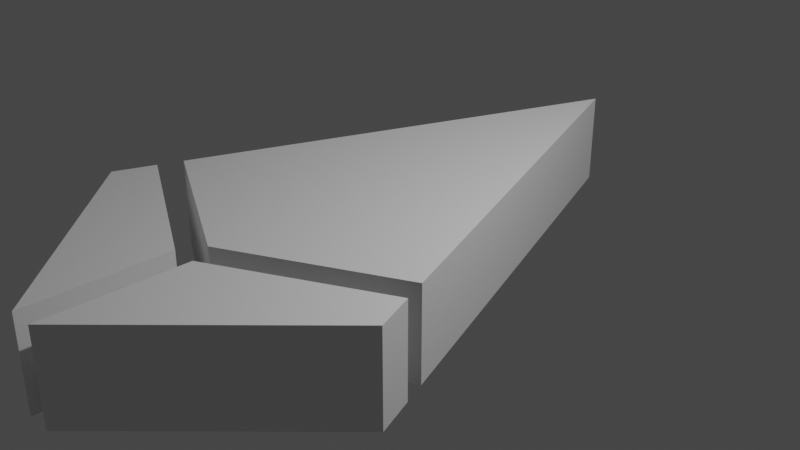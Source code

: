 # Source: mc.blend  (saved by Blender 3.3.6; exported with 4.5.12 LTS)
import bpy
from mathutils import Matrix  # noqa: F401  (used for matrix-valued properties, if any)

bpy.ops.wm.read_factory_settings(use_empty=True)
scene = bpy.context.scene
scene.name = 'Scene'

# ---- collections
col_collection = bpy.data.collections.new('Collection'); scene.collection.children.link(col_collection)

# ---- materials (node trees are filled in below, after node groups)
mat_material = bpy.data.materials.new('Material')
mat_material.alpha_threshold = 0.0
mat_material.use_transparent_shadow = False
mat_material.roughness = 0.5
mat_material.line_color = (0.0, 0.0, 0.0, 1.0)

# ---- material node trees
mat_material.use_nodes = True; mat_material.node_tree.nodes.clear()
_N = mat_material.node_tree.nodes; _L = mat_material.node_tree.links
n0 = _N.new('ShaderNodeOutputMaterial'); n0.name = 'Material Output'; n0.location = (300, 300)
n1 = _N.new('ShaderNodeBsdfPrincipled'); n1.name = 'Principled BSDF'; n1.location = (10, 300)
n1.distribution = 'GGX'
n1.subsurface_method = 'RANDOM_WALK_SKIN'
n1.inputs[3].default_value = 1.45
n1.inputs[27].default_value = (0.0, 0.0, 0.0, 1.0)
n1.inputs[28].default_value = 1.0
_L.new(n1.outputs[0], n0.inputs[0])
n0.is_active_output = True

# ---- world
world_world = bpy.data.worlds.new('World'); scene.world = world_world
world_world.use_nodes = True; world_world.node_tree.nodes.clear()
_N = world_world.node_tree.nodes; _L = world_world.node_tree.links
n0 = _N.new('ShaderNodeOutputWorld'); n0.name = 'World Output'; n0.location = (300, 300)
n1 = _N.new('ShaderNodeBackground'); n1.name = 'Background'; n1.location = (10, 300)
n1.inputs[0].default_value = (0.05088, 0.05088, 0.05088, 1.0)
_L.new(n1.outputs[0], n0.inputs[0])
n0.is_active_output = True
world_world.color = (0.05088, 0.05088, 0.05088)
world_world.use_sun_shadow = False
world_world.sun_shadow_jitter_overblur = 0.0

# ---- cameras
cam_camera = bpy.data.cameras.new('Camera')
cam_camera.clip_end = 100.0
cam_camera.ortho_scale = 7.314

# ---- lights
light_light = bpy.data.lights.new('Light', 'POINT')
light_light.transmission_factor = 0.0
light_light.energy = 1000.0
light_light.shadow_soft_size = 0.1
light_light.shadow_maximum_resolution = 0.006
light_light.use_absolute_resolution = True

# ---- meshes
me_cube = bpy.data.meshes.new('Cube')
me_cube.from_pydata([(0.0, 3.148, 1.0), (0.0, 3.148, -1.0), (-0.1337, -2.524, 1.0), (-0.1337, -2.524, -1.0), (-0.1337, -4.017, 1.0), (-0.1337, -4.017, -1.0), (0.0, 3.148, 1.0), (-2.0, -2.058, 1.0), (-2.0, -2.058, -1.0), (0.0, 3.148, -1.0), (-1.836, -1.631, 1.0), (-1.836, -1.631, -1.0), (0.0, -2.278, 1.0), (0.0, -2.278, -1.0), (-1.739, -1.379, 1.0), (-1.739, -1.379, -1.0)], [], [(8, 11, 3, 5), (3, 2, 4, 5), (5, 4, 7, 8), (10, 11, 8, 7), (9, 6, 0, 1), (2, 3, 11, 10), (2, 10, 7, 4), (13, 15, 9, 1), (13, 12, 14, 15), (6, 9, 15, 14), (0, 6, 14, 12)])
_uv = me_cube.uv_layers.new(name='UVMap')
_uv.uv.foreach_set('vector', [0.125, 0.75, 0.1455, 0.7295, 0.343, 0.7742, 0.125, 0.75, 0.343, 0.7742, 0.657, 0.7742, 0.625, 1.0, 0.375, 1.0, 0.375, 0.0, 0.625, 0.0, 0.625, 0.0, 0.375, 0.0, 0.625, 0.04095, 0.375, 0.04095, 0.375, 0.0, 0.625, 0.0, 0.375, 0.5, 0.625, 0.5, 0.625, 0.5, 0.375, 0.5, 0.657, 0.7742, 0.343, 0.7742, 0.375, 0.04095, 0.8545, 0.7295, 0.657, 0.7742, 0.8545, 0.7295, 0.875, 0.75, 0.875, 0.75, 0.375, 0.7431, 0.1576, 0.7174, 0.375, 0.5, 0.375, 0.5, 0.375, 0.7431, 0.625, 0.7431, 0.8424, 0.7174, 0.375, 0.06516, 0.625, 0.5, 0.375, 0.5, 0.375, 0.06516, 0.625, 0.06516, 0.625, 0.5, 0.625, 0.5, 0.8424, 0.7174, 0.625, 0.7431])
me_cube.materials.append(mat_material)
me_cube.use_mirror_vertex_groups = False
me_cube.update()

# ---- objects
ob_cube = bpy.data.objects.new('Cube', me_cube)
ob_light = bpy.data.objects.new('Light', light_light)
ob_camera = bpy.data.objects.new('Camera', cam_camera)

# ---- transforms, parenting, visibility, modifiers, constraints
ob_cube.location = (0.0, 0.0, 0.0)
ob_cube.scale = (1.0, 1.0, 0.5)
ob_cube.lock_rotations_4d = False
ob_cube.empty_display_type = 'ARROWS'
ob_cube.lineart.crease_threshold = 0.0
_m = ob_cube.modifiers.new('Симметрия', 'MIRROR')
_m = ob_cube.modifiers.new('Триангуляция', 'TRIANGULATE')
ob_light.location = (4.076, 1.005, 5.904)
ob_light.rotation_euler = (0.6503, 0.05522, 1.866)
ob_light.lock_rotations_4d = False
ob_light.empty_display_type = 'ARROWS'
ob_light.color = (0.0, 0.0, 0.0, 0.0)
ob_light.lineart.crease_threshold = 0.0
ob_camera.location = (7.359, -6.926, 4.958)
ob_camera.rotation_euler = (1.109, 0.0, 0.8149)
ob_camera.lock_rotations_4d = False
ob_camera.empty_display_type = 'ARROWS'
ob_camera.color = (0.0, 0.0, 0.0, 0.0)
ob_camera.display_type = 'WIRE'
ob_camera.lineart.crease_threshold = 0.0

# ---- collection membership
col_collection.objects.link(ob_cube)
col_collection.objects.link(ob_light)
col_collection.objects.link(ob_camera)

# ---- scene / render settings (as saved in the file)
scene.camera = ob_camera
scene.frame_start = 1; scene.frame_end = 250; scene.frame_set(45)
scene.render.engine = 'BLENDER_EEVEE_NEXT'
scene.cycles.sampling_pattern = 'TABULATED_SOBOL'
scene.cycles.use_light_tree = False
scene.view_settings.view_transform = 'Filmic'
bpy.context.view_layer.update()
